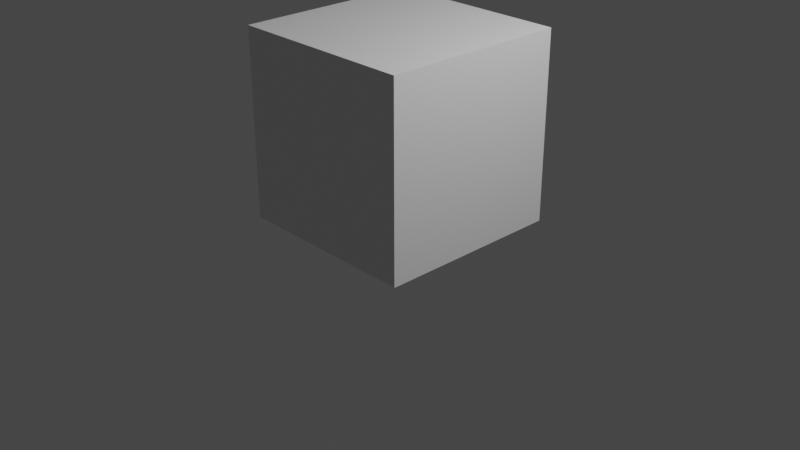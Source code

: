 # Source: dae_test_07.blend  (saved by Blender 2.83.19; exported with 4.5.12 LTS)
import bpy
from mathutils import Matrix  # noqa: F401  (used for matrix-valued properties, if any)

bpy.ops.wm.read_factory_settings(use_empty=True)
scene = bpy.context.scene
scene.name = 'Scene'

# ---- collections
col_collection = bpy.data.collections.new('Collection'); scene.collection.children.link(col_collection)

# ---- materials (node trees are filled in below, after node groups)
mat_material = bpy.data.materials.new('Material')
mat_material.alpha_threshold = 0.0
mat_material.use_transparent_shadow = False
mat_material.line_color = (0.0, 0.0, 0.0, 1.0)

# ---- material node trees
mat_material.use_nodes = True; mat_material.node_tree.nodes.clear()
_N = mat_material.node_tree.nodes; _L = mat_material.node_tree.links
n0 = _N.new('ShaderNodeOutputMaterial'); n0.name = 'Material Output'; n0.location = (300, 300)
n1 = _N.new('ShaderNodeBsdfPrincipled'); n1.name = 'Principled BSDF'; n1.location = (10, 300)
n1.distribution = 'GGX'
n1.subsurface_method = 'BURLEY'
n1.inputs[2].default_value = 0.4
n1.inputs[3].default_value = 1.45
n1.inputs[27].default_value = (0.0, 0.0, 0.0, 1.0)
n1.inputs[28].default_value = 1.0
_L.new(n1.outputs[0], n0.inputs[0])
n0.is_active_output = True

# ---- world
world_world = bpy.data.worlds.new('World'); scene.world = world_world
world_world.use_nodes = True; world_world.node_tree.nodes.clear()
_N = world_world.node_tree.nodes; _L = world_world.node_tree.links
n0 = _N.new('ShaderNodeOutputWorld'); n0.name = 'World Output'; n0.location = (300, 300)
n1 = _N.new('ShaderNodeBackground'); n1.name = 'Background'; n1.location = (10, 300)
n1.inputs[0].default_value = (0.05088, 0.05088, 0.05088, 1.0)
_L.new(n1.outputs[0], n0.inputs[0])
n0.is_active_output = True
world_world.color = (0.05088, 0.05088, 0.05088)
world_world.use_sun_shadow = False
world_world.sun_shadow_jitter_overblur = 0.0

# ---- cameras
cam_camera = bpy.data.cameras.new('Camera')
cam_camera.clip_end = 100.0
cam_camera.ortho_scale = 7.314

# ---- lights
light_light = bpy.data.lights.new('Light', 'POINT')
light_light.transmission_factor = 0.0
light_light.energy = 1000.0
light_light.shadow_soft_size = 0.1
light_light.shadow_maximum_resolution = 0.006
light_light.use_absolute_resolution = True

# ---- meshes
me_cube = bpy.data.meshes.new('Cube')
me_cube.from_pydata([(1.0, 1.0, 2.0), (1.0, 1.0, 0.0), (1.0, -1.0, 2.0), (1.0, -1.0, 0.0), (-1.0, 1.0, 2.0), (-1.0, 1.0, 0.0), (-1.0, -1.0, 2.0), (-1.0, -1.0, 0.0)], [], [(0, 4, 6, 2), (3, 2, 6, 7), (7, 6, 4, 5), (5, 1, 3, 7), (1, 0, 2, 3), (5, 4, 0, 1)])
_uv = me_cube.uv_layers.new(name='UVMap')
_uv.uv.foreach_set('vector', [0.625, 0.5, 0.875, 0.5, 0.875, 0.75, 0.625, 0.75, 0.375, 0.75, 0.625, 0.75, 0.625, 1.0, 0.375, 1.0, 0.375, 0.0, 0.625, 0.0, 0.625, 0.25, 0.375, 0.25, 0.125, 0.5, 0.375, 0.5, 0.375, 0.75, 0.125, 0.75, 0.375, 0.5, 0.625, 0.5, 0.625, 0.75, 0.375, 0.75, 0.375, 0.25, 0.625, 0.25, 0.625, 0.5, 0.375, 0.5])
me_cube.materials.append(mat_material)
me_cube.use_remesh_preserve_volume = False
me_cube.use_remesh_preserve_attributes = False
me_cube.use_mirror_vertex_groups = False
me_cube.update()
arm_armature = bpy.data.armatures.new('Armature')  # bones are not reproduced

# ---- objects
ob_cube = bpy.data.objects.new('Cube', me_cube)
ob_light = bpy.data.objects.new('Light', light_light)
ob_camera = bpy.data.objects.new('Camera', cam_camera)
ob_armature = bpy.data.objects.new('Armature', arm_armature)

# ---- transforms, parenting, visibility, modifiers, constraints
ob_cube.parent = ob_armature
ob_cube.location = (0.0, 0.0, 0.0)
ob_cube.lock_rotations_4d = False
ob_cube.empty_display_type = 'ARROWS'
ob_cube.lineart.crease_threshold = 0.0
_vg = ob_cube.vertex_groups.new(name='Bone')
for _i, _w in zip([0, 1, 2, 3, 4, 5, 6, 7], [0.1546, 0.8597, 0.1403, 0.8454, 0.1403, 0.8454, 0.1546, 0.8597]): _vg.add([_i], _w, 'REPLACE')
_vg = ob_cube.vertex_groups.new(name='Bone.001')
for _i, _w in zip([0, 1, 2, 3, 4, 5, 6, 7], [0.8454, 0.1403, 0.8597, 0.1546, 0.8597, 0.1546, 0.8454, 0.1403]): _vg.add([_i], _w, 'REPLACE')
_vg = ob_cube.vertex_groups.new(name='Bone.002')
_m = ob_cube.modifiers.new('Armature', 'ARMATURE')
_m.object = ob_armature
ob_light.location = (4.076, 1.005, 5.904)
ob_light.rotation_euler = (0.6503, 0.05522, 1.866)
ob_light.lock_rotations_4d = False
ob_light.empty_display_type = 'ARROWS'
ob_light.color = (0.0, 0.0, 0.0, 0.0)
ob_light.lineart.crease_threshold = 0.0
ob_camera.location = (7.359, -6.926, 4.958)
ob_camera.rotation_euler = (1.109, 0.0, 0.8149)
ob_camera.lock_rotations_4d = False
ob_camera.empty_display_type = 'ARROWS'
ob_camera.color = (0.0, 0.0, 0.0, 0.0)
ob_camera.display_type = 'WIRE'
ob_camera.lineart.crease_threshold = 0.0
ob_armature.location = (0.0, 0.0, 0.0)
ob_armature.show_name = True
ob_armature.show_axis = True
ob_armature.show_in_front = True
ob_armature.lineart.crease_threshold = 0.0

# ---- collection membership
col_collection.objects.link(ob_cube)
col_collection.objects.link(ob_light)
col_collection.objects.link(ob_camera)
col_collection.objects.link(ob_armature)

# ---- scene / render settings (as saved in the file)
scene.camera = ob_camera
scene.frame_start = 1; scene.frame_end = 3; scene.frame_set(1)
scene.render.engine = 'BLENDER_EEVEE_NEXT'
scene.render.fps = 1
scene.cycles.use_denoising = False
scene.cycles.samples = 128
scene.cycles.sampling_pattern = 'TABULATED_SOBOL'
scene.cycles.use_adaptive_sampling = False
scene.cycles.use_light_tree = False
scene.view_settings.view_transform = 'Filmic'
bpy.context.view_layer.update()
